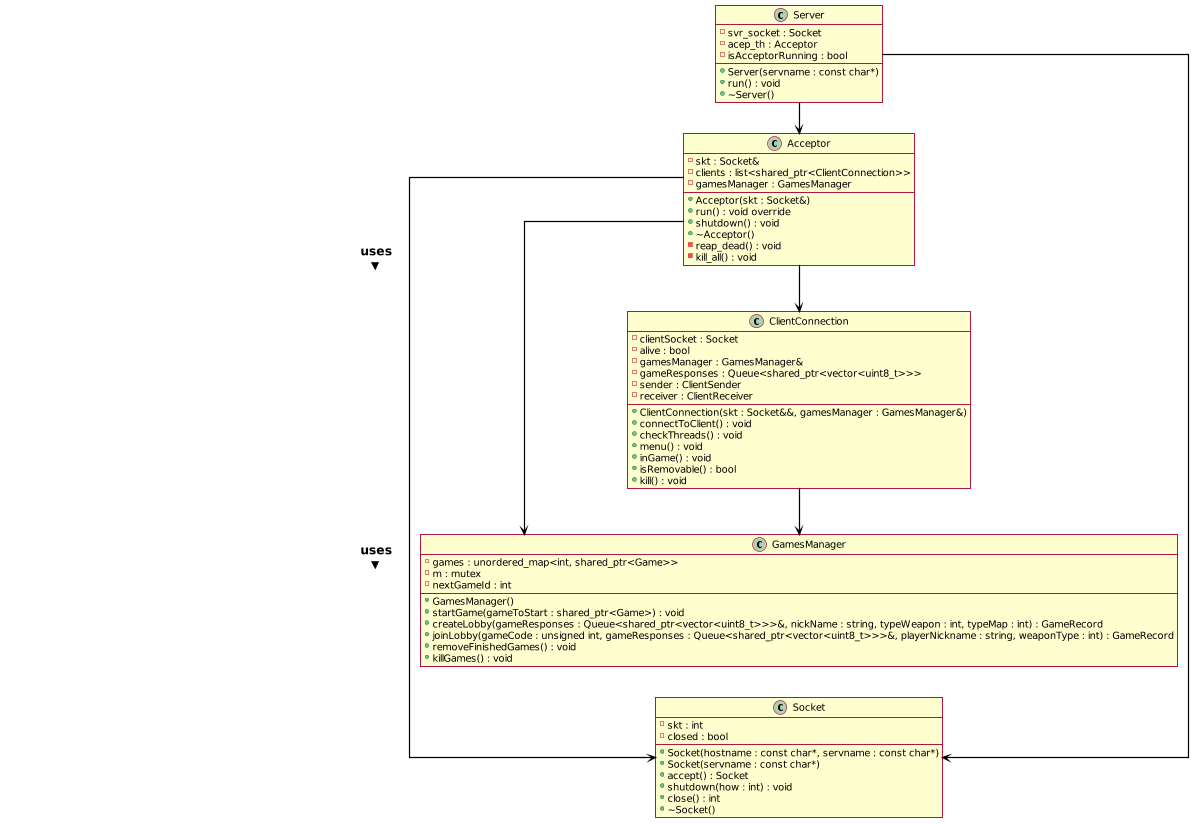

The diagram above was rendered by PlantUML. Its source (embedded in the PNG):
@startuml
scale 1200 width
skinparam shadowing false
skinparam sequenceParticipant underline



skinparam nodesep 50
skinparam ranksep 50
left to right direction
skinparam linetype ortho
skinparam shadowing false
skinparam sequenceParticipant underline
skinparam sequenceArrowThickness 2

skinparam sequenceMessageAlign center
skinparam sequenceLifeLineBorderColor black


skinparam classArrow {
    Color black
    FontSize 20
    FontStyle bold
}
skinparam defaultFontName Arial
skinparam defaultFontSize 16

class Server {
    - svr_socket : Socket
    - acep_th : Acceptor
    - isAcceptorRunning : bool
    + Server(servname : const char*)
    + run() : void
    + ~Server()
}

class Socket {
    - skt : int
    - closed : bool
    + Socket(hostname : const char*, servname : const char*)
    + Socket(servname : const char*)
    + accept() : Socket
    + shutdown(how : int) : void
    + close() : int
    + ~Socket()
}

class Acceptor {
    - skt : Socket&
    - clients : list<shared_ptr<ClientConnection>>
    - gamesManager : GamesManager
    + Acceptor(skt : Socket&)
    + run() : void override
    + shutdown() : void
    + ~Acceptor()
    - reap_dead() : void
    - kill_all() : void
}

class ClientConnection {
    - clientSocket : Socket
    - alive : bool
    - gamesManager : GamesManager&
    - gameResponses : Queue<shared_ptr<vector<uint8_t>>>
    - sender : ClientSender
    - receiver : ClientReceiver
    + ClientConnection(skt : Socket&&, gamesManager : GamesManager&)
    + connectToClient() : void
    + checkThreads() : void
    + menu() : void
    + inGame() : void
    + isRemovable() : bool
    + kill() : void
}

class GamesManager {
    - games : unordered_map<int, shared_ptr<Game>>
    - m : mutex
    - nextGameId : int
    + GamesManager()
    + startGame(gameToStart : shared_ptr<Game>) : void
    + createLobby(gameResponses : Queue<shared_ptr<vector<uint8_t>>>&, nickName : string, typeWeapon : int, typeMap : int) : GameRecord
    + joinLobby(gameCode : unsigned int, gameResponses : Queue<shared_ptr<vector<uint8_t>>>&, playerNickname : string, weaponType : int) : GameRecord
    + removeFinishedGames() : void
    + killGames() : void
}

Server -> Socket : uses >
Server -> Acceptor
Acceptor -> Socket : uses >
Acceptor -> ClientConnection : creates >
Acceptor -> GamesManager
ClientConnection -> GamesManager : reference >

@enduml